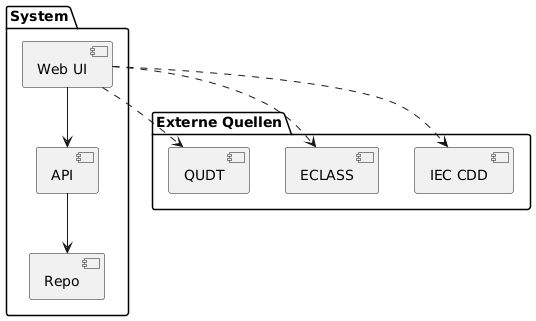

The diagram above was rendered by PlantUML. Its source (embedded in the PNG):
@startuml
package "System" {
  [Web UI]
  [API]
  database [Repo]
}

package "Externe Quellen" {
  [IEC CDD]
  [ECLASS]
  [QUDT]
}

[Web UI] --> [API]
[API] --> [Repo]
[Web UI] ..> [IEC CDD]
[Web UI] ..> [ECLASS]
[Web UI] ..> [QUDT]
@enduml